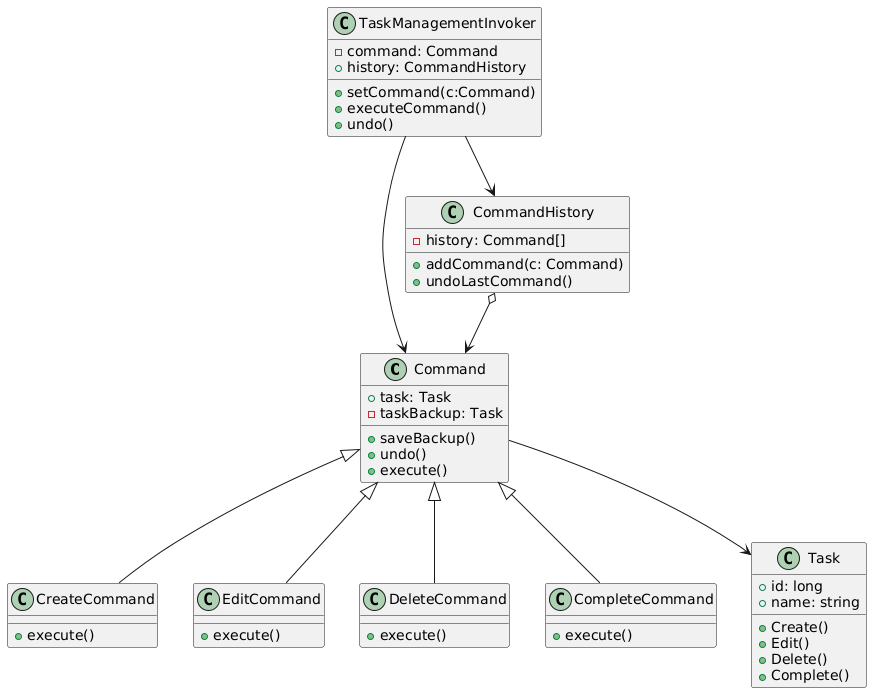

The diagram above was rendered by PlantUML. Its source (embedded in the PNG):
@startuml
class Command { 
    +task: Task 
    -taskBackup: Task 
 
    +saveBackup() 
    +undo() 
    +execute()
}
class CreateCommand extends Command{ 
    +execute()
} 
class EditCommand extends Command{ 
    +execute()
} 
class DeleteCommand extends Command{ 
    +execute()
} 
class CompleteCommand extends Command{ 
    +execute()
}
class CommandHistory{
  -history: Command[]
  
  +addCommand(c: Command)
  +undoLastCommand()
}
CommandHistory o--> Command
class Task{
  +id: long
  +name: string
  
  +Create()
  +Edit()
  +Delete()
  +Complete()
}
class TaskManagementInvoker{
  -command: Command
  +history: CommandHistory
  
  +setCommand(c:Command)
  +executeCommand()
  +undo()
}
TaskManagementInvoker--> Command
Command--> Task
TaskManagementInvoker-->CommandHistory
@enduml